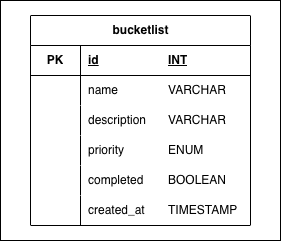

The diagram above was exported from draw.io. Its source (the exported page's mxGraphModel, read from the mxfile embedded in the PNG):
<mxGraphModel dx="515" dy="822" grid="1" gridSize="10" guides="1" tooltips="1" connect="1" arrows="1" fold="1" page="1" pageScale="1" pageWidth="827" pageHeight="1169" background="light-dark(#FFFFFF,#121212)" math="0" shadow="0">
  <root>
    <mxCell id="0" />
    <mxCell id="1" parent="0" />
    <mxCell id="6aVTvW38yBLM_Gec11gN-1" parent="1" style="whiteSpace=wrap;html=1;" value="" vertex="1">
      <mxGeometry height="240" width="280" x="280" y="360" as="geometry" />
    </mxCell>
    <mxCell id="bcng3WLHCk3r5UwNJyKj-1" parent="1" style="shape=table;startSize=30;container=1;collapsible=1;childLayout=tableLayout;fixedRows=1;rowLines=0;fontStyle=1;align=center;resizeLast=1;html=1;" value="bucketlist" vertex="1">
      <mxGeometry height="210" width="220" x="310" y="375" as="geometry" />
    </mxCell>
    <mxCell id="bcng3WLHCk3r5UwNJyKj-2" parent="bcng3WLHCk3r5UwNJyKj-1" style="shape=tableRow;horizontal=0;startSize=0;swimlaneHead=0;swimlaneBody=0;fillColor=none;collapsible=0;dropTarget=0;points=[[0,0.5],[1,0.5]];portConstraint=eastwest;top=0;left=0;right=0;bottom=1;" value="" vertex="1">
      <mxGeometry height="30" width="220" y="30" as="geometry" />
    </mxCell>
    <mxCell id="bcng3WLHCk3r5UwNJyKj-3" parent="bcng3WLHCk3r5UwNJyKj-2" style="shape=partialRectangle;connectable=0;fillColor=none;top=0;left=0;bottom=0;right=0;fontStyle=1;overflow=hidden;whiteSpace=wrap;html=1;" value="PK" vertex="1">
      <mxGeometry height="30" width="50" as="geometry">
        <mxRectangle height="30" width="50" as="alternateBounds" />
      </mxGeometry>
    </mxCell>
    <mxCell id="bcng3WLHCk3r5UwNJyKj-4" parent="bcng3WLHCk3r5UwNJyKj-2" style="shape=partialRectangle;connectable=0;fillColor=none;top=0;left=0;bottom=0;right=0;align=left;spacingLeft=6;fontStyle=5;overflow=hidden;whiteSpace=wrap;html=1;" value="id&lt;span style=&quot;white-space: pre;&quot;&gt;&#09;&lt;span style=&quot;white-space: pre;&quot;&gt;&#09;&lt;span style=&quot;white-space: pre;&quot;&gt;&#09;&lt;/span&gt;&lt;/span&gt;&lt;/span&gt;INT" vertex="1">
      <mxGeometry height="30" width="170" x="50" as="geometry">
        <mxRectangle height="30" width="170" as="alternateBounds" />
      </mxGeometry>
    </mxCell>
    <mxCell id="bcng3WLHCk3r5UwNJyKj-5" parent="bcng3WLHCk3r5UwNJyKj-1" style="shape=tableRow;horizontal=0;startSize=0;swimlaneHead=0;swimlaneBody=0;fillColor=none;collapsible=0;dropTarget=0;points=[[0,0.5],[1,0.5]];portConstraint=eastwest;top=0;left=0;right=0;bottom=0;" value="" vertex="1">
      <mxGeometry height="30" width="220" y="60" as="geometry" />
    </mxCell>
    <mxCell id="bcng3WLHCk3r5UwNJyKj-6" parent="bcng3WLHCk3r5UwNJyKj-5" style="shape=partialRectangle;connectable=0;fillColor=none;top=0;left=0;bottom=0;right=0;editable=1;overflow=hidden;whiteSpace=wrap;html=1;" value="" vertex="1">
      <mxGeometry height="30" width="50" as="geometry">
        <mxRectangle height="30" width="50" as="alternateBounds" />
      </mxGeometry>
    </mxCell>
    <mxCell id="bcng3WLHCk3r5UwNJyKj-7" parent="bcng3WLHCk3r5UwNJyKj-5" style="shape=partialRectangle;connectable=0;fillColor=none;top=0;left=0;bottom=0;right=0;align=left;spacingLeft=6;overflow=hidden;whiteSpace=wrap;html=1;" value="name&lt;span style=&quot;white-space: pre;&quot;&gt;&#09;&lt;span style=&quot;white-space: pre;&quot;&gt;&#09;&lt;/span&gt;&lt;/span&gt;VARCHAR" vertex="1">
      <mxGeometry height="30" width="170" x="50" as="geometry">
        <mxRectangle height="30" width="170" as="alternateBounds" />
      </mxGeometry>
    </mxCell>
    <mxCell id="bcng3WLHCk3r5UwNJyKj-8" parent="bcng3WLHCk3r5UwNJyKj-1" style="shape=tableRow;horizontal=0;startSize=0;swimlaneHead=0;swimlaneBody=0;fillColor=none;collapsible=0;dropTarget=0;points=[[0,0.5],[1,0.5]];portConstraint=eastwest;top=0;left=0;right=0;bottom=0;" value="" vertex="1">
      <mxGeometry height="30" width="220" y="90" as="geometry" />
    </mxCell>
    <mxCell id="bcng3WLHCk3r5UwNJyKj-9" parent="bcng3WLHCk3r5UwNJyKj-8" style="shape=partialRectangle;connectable=0;fillColor=none;top=0;left=0;bottom=0;right=0;editable=1;overflow=hidden;whiteSpace=wrap;html=1;" value="" vertex="1">
      <mxGeometry height="30" width="50" as="geometry">
        <mxRectangle height="30" width="50" as="alternateBounds" />
      </mxGeometry>
    </mxCell>
    <mxCell id="bcng3WLHCk3r5UwNJyKj-10" parent="bcng3WLHCk3r5UwNJyKj-8" style="shape=partialRectangle;connectable=0;fillColor=none;top=0;left=0;bottom=0;right=0;align=left;spacingLeft=6;overflow=hidden;whiteSpace=wrap;html=1;" value="description&lt;span style=&quot;white-space: pre;&quot;&gt;&#09;&lt;/span&gt;VARCHAR" vertex="1">
      <mxGeometry height="30" width="170" x="50" as="geometry">
        <mxRectangle height="30" width="170" as="alternateBounds" />
      </mxGeometry>
    </mxCell>
    <mxCell id="bcng3WLHCk3r5UwNJyKj-11" parent="bcng3WLHCk3r5UwNJyKj-1" style="shape=tableRow;horizontal=0;startSize=0;swimlaneHead=0;swimlaneBody=0;fillColor=none;collapsible=0;dropTarget=0;points=[[0,0.5],[1,0.5]];portConstraint=eastwest;top=0;left=0;right=0;bottom=0;" value="" vertex="1">
      <mxGeometry height="30" width="220" y="120" as="geometry" />
    </mxCell>
    <mxCell id="bcng3WLHCk3r5UwNJyKj-12" parent="bcng3WLHCk3r5UwNJyKj-11" style="shape=partialRectangle;connectable=0;fillColor=none;top=0;left=0;bottom=0;right=0;editable=1;overflow=hidden;whiteSpace=wrap;html=1;" value="" vertex="1">
      <mxGeometry height="30" width="50" as="geometry">
        <mxRectangle height="30" width="50" as="alternateBounds" />
      </mxGeometry>
    </mxCell>
    <mxCell id="bcng3WLHCk3r5UwNJyKj-13" parent="bcng3WLHCk3r5UwNJyKj-11" style="shape=partialRectangle;connectable=0;fillColor=none;top=0;left=0;bottom=0;right=0;align=left;spacingLeft=6;overflow=hidden;whiteSpace=wrap;html=1;" value="priority&lt;span style=&quot;white-space: pre;&quot;&gt;&#09;&lt;/span&gt;&lt;span style=&quot;white-space: pre;&quot;&gt;&#09;&lt;/span&gt;ENUM" vertex="1">
      <mxGeometry height="30" width="170" x="50" as="geometry">
        <mxRectangle height="30" width="170" as="alternateBounds" />
      </mxGeometry>
    </mxCell>
    <mxCell id="bcng3WLHCk3r5UwNJyKj-14" parent="bcng3WLHCk3r5UwNJyKj-1" style="shape=tableRow;horizontal=0;startSize=0;swimlaneHead=0;swimlaneBody=0;fillColor=none;collapsible=0;dropTarget=0;points=[[0,0.5],[1,0.5]];portConstraint=eastwest;top=0;left=0;right=0;bottom=0;" value="" vertex="1">
      <mxGeometry height="30" width="220" y="150" as="geometry" />
    </mxCell>
    <mxCell id="bcng3WLHCk3r5UwNJyKj-15" parent="bcng3WLHCk3r5UwNJyKj-14" style="shape=partialRectangle;connectable=0;fillColor=none;top=0;left=0;bottom=0;right=0;editable=1;overflow=hidden;whiteSpace=wrap;html=1;" value="" vertex="1">
      <mxGeometry height="30" width="50" as="geometry">
        <mxRectangle height="30" width="50" as="alternateBounds" />
      </mxGeometry>
    </mxCell>
    <mxCell id="bcng3WLHCk3r5UwNJyKj-16" parent="bcng3WLHCk3r5UwNJyKj-14" style="shape=partialRectangle;connectable=0;fillColor=none;top=0;left=0;bottom=0;right=0;align=left;spacingLeft=6;overflow=hidden;whiteSpace=wrap;html=1;" value="completed&lt;span style=&quot;white-space: pre;&quot;&gt;&#09;&lt;/span&gt;BOOLEAN" vertex="1">
      <mxGeometry height="30" width="170" x="50" as="geometry">
        <mxRectangle height="30" width="170" as="alternateBounds" />
      </mxGeometry>
    </mxCell>
    <mxCell id="bcng3WLHCk3r5UwNJyKj-17" parent="bcng3WLHCk3r5UwNJyKj-1" style="shape=tableRow;horizontal=0;startSize=0;swimlaneHead=0;swimlaneBody=0;fillColor=none;collapsible=0;dropTarget=0;points=[[0,0.5],[1,0.5]];portConstraint=eastwest;top=0;left=0;right=0;bottom=0;" value="" vertex="1">
      <mxGeometry height="30" width="220" y="180" as="geometry" />
    </mxCell>
    <mxCell id="bcng3WLHCk3r5UwNJyKj-18" parent="bcng3WLHCk3r5UwNJyKj-17" style="shape=partialRectangle;connectable=0;fillColor=none;top=0;left=0;bottom=0;right=0;editable=1;overflow=hidden;whiteSpace=wrap;html=1;" value="" vertex="1">
      <mxGeometry height="30" width="50" as="geometry">
        <mxRectangle height="30" width="50" as="alternateBounds" />
      </mxGeometry>
    </mxCell>
    <mxCell id="bcng3WLHCk3r5UwNJyKj-19" parent="bcng3WLHCk3r5UwNJyKj-17" style="shape=partialRectangle;connectable=0;fillColor=none;top=0;left=0;bottom=0;right=0;align=left;spacingLeft=6;overflow=hidden;whiteSpace=wrap;html=1;" value="created_at&lt;span style=&quot;white-space: pre;&quot;&gt;&#09;&lt;/span&gt;TIMESTAMP" vertex="1">
      <mxGeometry height="30" width="170" x="50" as="geometry">
        <mxRectangle height="30" width="170" as="alternateBounds" />
      </mxGeometry>
    </mxCell>
  </root>
</mxGraphModel>